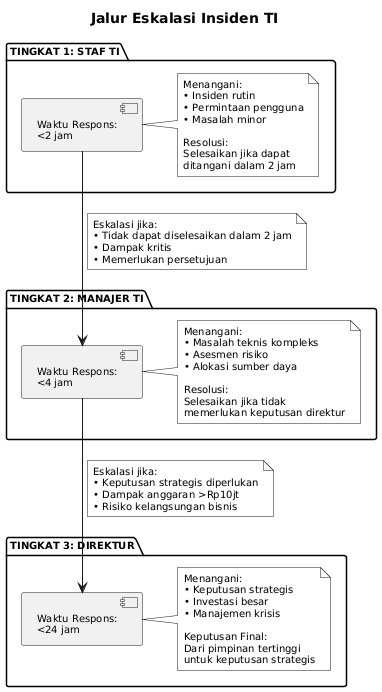

The diagram above was rendered by PlantUML. Its source (embedded in the PNG):
@startuml
skinparam monochrome true
skinparam backgroundColor #FFFFFF
skinparam defaultFontName Arial
skinparam defaultFontSize 10
skinparam shadowing false
skinparam rectanglePadding 20
skinparam rectangleBorderThickness 1
skinparam ArrowThickness 1

title Jalur Eskalasi Insiden TI

package "TINGKAT 1: STAF TI" {
    component "Waktu Respons:\n<2 jam" as T1
    
    note right of T1
        Menangani:
        • Insiden rutin
        • Permintaan pengguna
        • Masalah minor
        
        Resolusi:
        Selesaikan jika dapat
        ditangani dalam 2 jam
    end note
}

package "TINGKAT 2: MANAJER TI" {
    component "Waktu Respons:\n<4 jam" as T2
    
    note right of T2
        Menangani:
        • Masalah teknis kompleks
        • Asesmen risiko
        • Alokasi sumber daya
        
        Resolusi:
        Selesaikan jika tidak
        memerlukan keputusan direktur
    end note
}

package "TINGKAT 3: DIREKTUR" {
    component "Waktu Respons:\n<24 jam" as T3
    
    note right of T3
        Menangani:
        • Keputusan strategis
        • Investasi besar
        • Manajemen krisis
        
        Keputusan Final:
        Dari pimpinan tertinggi
        untuk keputusan strategis
    end note
}

T1 -down-> T2

note on link
    Eskalasi jika:
    • Tidak dapat diselesaikan dalam 2 jam
    • Dampak kritis
    • Memerlukan persetujuan
end note

T2 -down-> T3

note on link
    Eskalasi jika:
    • Keputusan strategis diperlukan
    • Dampak anggaran >Rp10jt
    • Risiko kelangsungan bisnis
end note
@enduml